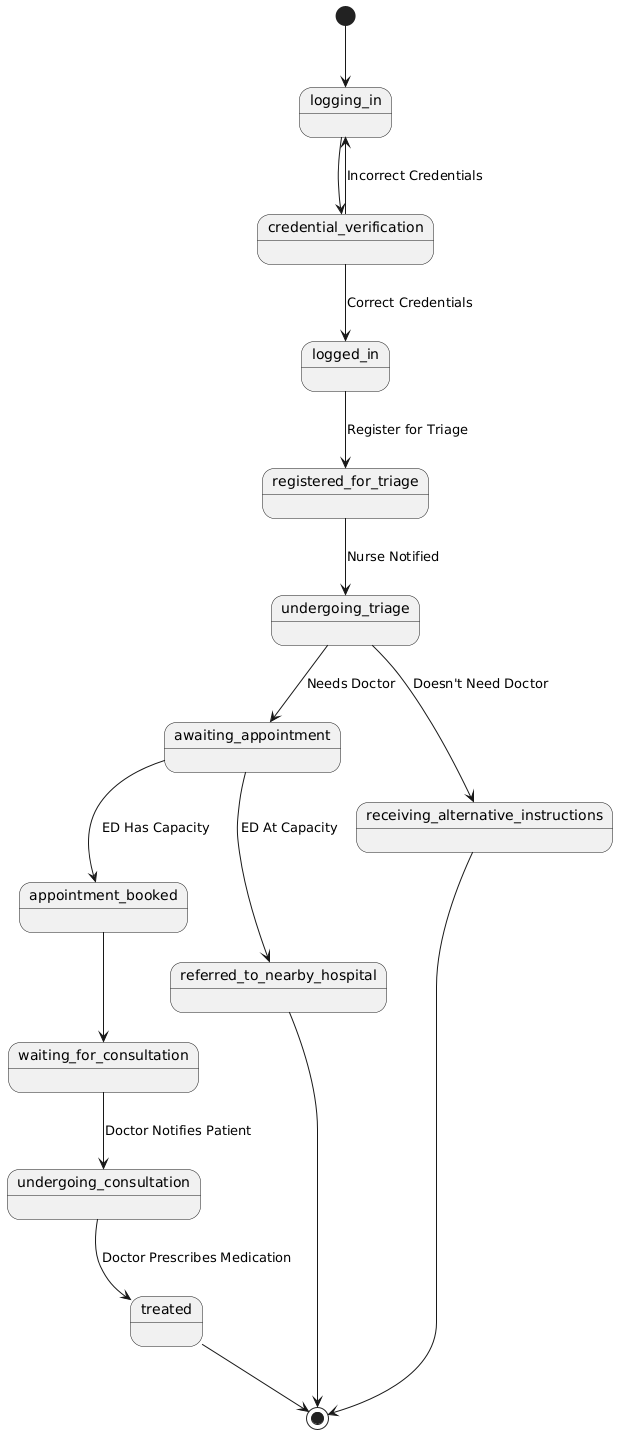

The diagram above was rendered by PlantUML. Its source (embedded in the PNG):
@startuml
[*] --> logging_in
    logging_in --> credential_verification
    credential_verification --> logging_in : Incorrect Credentials
    credential_verification --> logged_in : Correct Credentials
    logged_in --> registered_for_triage : Register for Triage
    registered_for_triage --> undergoing_triage : Nurse Notified
    undergoing_triage --> awaiting_appointment : Needs Doctor
    undergoing_triage --> receiving_alternative_instructions : Doesn't Need Doctor
    receiving_alternative_instructions --> [*]
    awaiting_appointment --> appointment_booked : ED Has Capacity
    awaiting_appointment --> referred_to_nearby_hospital : ED At Capacity
    referred_to_nearby_hospital --> [*]
    appointment_booked --> waiting_for_consultation
    waiting_for_consultation --> undergoing_consultation : Doctor Notifies Patient
    undergoing_consultation --> treated : Doctor Prescribes Medication
    treated --> [*]
@enduml